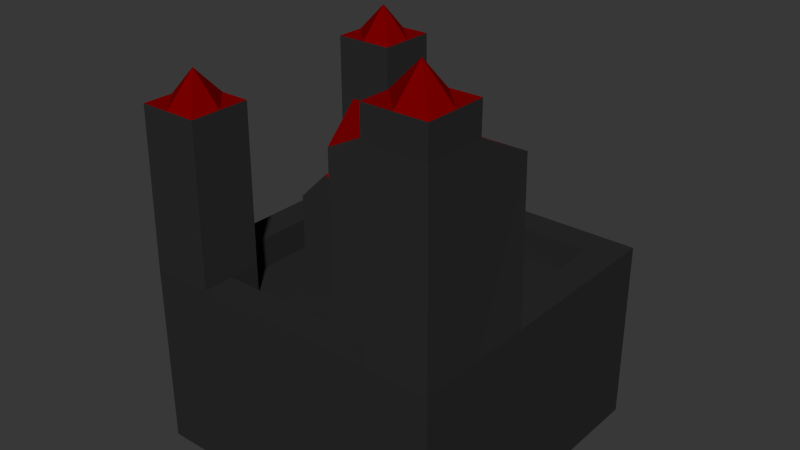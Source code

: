 # Source: ER-burg.blend  (saved by Blender 2.68.0; exported with 4.5.12 LTS)
import bpy
from mathutils import Matrix  # noqa: F401  (used for matrix-valued properties, if any)

bpy.ops.wm.read_factory_settings(use_empty=True)
scene = bpy.context.scene
scene.name = 'Scene'

# ---- collections
col_collection_1 = bpy.data.collections.new('Collection 1'); scene.collection.children.link(col_collection_1)

# ---- materials (node trees are filled in below, after node groups)
mat_material_010 = bpy.data.materials.new('Material.010')
mat_material_010.alpha_threshold = 0.0
mat_material_010.roughness = 0.5
mat_material_010.line_color = (0.0, 0.0, 0.0, 1.0)
mat_material_011 = bpy.data.materials.new('Material.011')
mat_material_011.alpha_threshold = 0.0
mat_material_011.roughness = 0.5
mat_material_011.line_color = (0.0, 0.0, 0.0, 1.0)

# ---- material node trees
mat_material_010.use_nodes = True; mat_material_010.node_tree.nodes.clear()
_N = mat_material_010.node_tree.nodes; _L = mat_material_010.node_tree.links
n0 = _N.new('ShaderNodeOutputMaterial'); n0.name = 'Material Output'; n0.location = (300, 300)
n1 = _N.new('ShaderNodeBsdfDiffuse'); n1.name = 'Diffuse BSDF'; n1.location = (10, 300)
n1.inputs[0].default_value = (0.02365, 0.02365, 0.02365, 1.0)
_L.new(n1.outputs[0], n0.inputs[0])
n0.is_active_output = True
mat_material_011.use_nodes = True; mat_material_011.node_tree.nodes.clear()
_N = mat_material_011.node_tree.nodes; _L = mat_material_011.node_tree.links
n0 = _N.new('ShaderNodeOutputMaterial'); n0.name = 'Material Output'; n0.location = (300, 300)
n1 = _N.new('ShaderNodeBsdfDiffuse'); n1.name = 'Diffuse BSDF'; n1.location = (10, 300)
n1.inputs[0].default_value = (0.2019, 0.0, 0.0, 1.0)
_L.new(n1.outputs[0], n0.inputs[0])
n0.is_active_output = True

# ---- world
world_world = bpy.data.worlds.new('World'); scene.world = world_world
world_world.color = (0.03968, 0.03968, 0.03968)
world_world.use_sun_shadow = False
world_world.sun_shadow_jitter_overblur = 0.0
world_world.cycles.sampling_method = 'MANUAL'
world_world.cycles.sample_map_resolution = 256

# ---- meshes
me_cube_001 = bpy.data.meshes.new('Cube.001')
me_cube_001.from_pydata([(-1.0, -1.0, -1.0), (-1.0, 1.0, -1.0), (1.0, 1.0, -1.0), (1.0, -1.0, -1.0), (-1.0, -1.0, 1.0), (-1.0, 1.0, 1.0), (1.0, 1.0, 1.0), (1.0, -1.0, 1.0), (-0.6, 1.0, 1.0), (-0.2, 1.0, 1.0), (0.2, 1.0, 1.0), (0.6, 1.0, 1.0), (0.6, 1.0, -1.0), (0.2, 1.0, -1.0), (-0.2, 1.0, -1.0), (-0.6, 1.0, -1.0), (0.6, -1.0, 1.0), (0.2, -1.0, 1.0), (-0.2, -1.0, 1.0), (-0.6, -1.0, 1.0), (-0.6, -1.0, -1.0), (-0.2, -1.0, -1.0), (0.2, -1.0, -1.0), (0.6, -1.0, -1.0), (-1.0, -0.6, 1.0), (-1.0, -0.2, 1.0), (-1.0, 0.2, 1.0), (-1.0, 0.6, 1.0), (-1.0, 0.6, -1.0), (-1.0, 0.2, -1.0), (-1.0, -0.2, -1.0), (-1.0, -0.6, -1.0), (1.0, 0.6, 1.0), (1.0, 0.2, 1.0), (1.0, -0.2, 1.0), (1.0, -0.6, 1.0), (1.0, -0.6, -1.0), (1.0, -0.2, -1.0), (1.0, 0.2, -1.0), (1.0, 0.6, -1.0), (-0.6, 0.6, -1.0), (-0.6, 0.2, -1.0), (-0.6, -0.2, -1.0), (-0.6, -0.6, -1.0), (-0.2, 0.6, -1.0), (-0.2, 0.2, -1.0), (-0.2, -0.2, -1.0), (-0.2, -0.6, -1.0), (0.2, 0.6, -1.0), (0.2, 0.2, -1.0), (0.2, -0.2, -1.0), (0.2, -0.6, -1.0), (0.6, 0.6, -1.0), (0.6, 0.2, -1.0), (0.6, -0.2, -1.0), (0.6, -0.6, -1.0), (0.6, 0.6, 1.0), (0.6, 0.2, 1.0), (0.6, -0.2, 1.0), (0.2, 0.6, 1.0), (0.2, 0.2, 1.0), (0.2, -0.2, 1.0), (0.2, -0.6, 1.0), (-0.2, 0.6, 1.0), (-0.2, 0.2, 1.0), (-0.2, -0.2, 1.0), (-0.2, -0.6, 1.0), (-0.6, 0.6, 1.0), (-0.6, 0.2, 1.0), (-0.6, -0.2, 1.0), (-0.6, -0.6, 1.0), (-1.0, 0.8, 1.0), (1.0, 0.8, -1.0), (-1.0, 0.8, -1.0), (1.0, 0.8, 1.0), (-0.6, 0.8, -1.0), (-0.2, 0.8, -1.0), (0.2, 0.8, -1.0), (0.6, 0.8, -1.0), (0.6, 0.8, 1.0), (0.2, 0.8, 1.0), (-0.2, 0.8, 1.0), (-0.6, 0.8, 1.0), (0.8, 1.0, 1.0), (0.8, -1.0, -1.0), (0.8, 1.0, -1.0), (0.8, -1.0, 1.0), (0.8, -0.6, -1.0), (0.8, -0.2, -1.0), (0.8, 0.2, -1.0), (0.8, 0.6, -1.0), (0.8, -0.2, 1.0), (0.8, 0.2, 1.0), (0.8, 0.6, 1.0), (0.8, 0.8, -1.0), (0.8, 0.8, 1.0), (-1.0, -0.8, -1.0), (1.0, -0.8, 1.0), (-0.6, -0.8, -1.0), (-0.2, -0.8, -1.0), (0.2, -0.8, -1.0), (0.6, -0.8, -1.0), (0.2, -0.8, 1.0), (-0.2, -0.8, 1.0), (-0.6, -0.8, 1.0), (-1.0, -0.8, 1.0), (1.0, -0.8, -1.0), (0.8, -0.8, -1.0), (-0.8, 1.0, -1.0), (-0.8, -1.0, 1.0), (-0.8, 1.0, 1.0), (-0.8, -1.0, -1.0), (-0.8, -0.6, 1.0), (-0.8, -0.2, 1.0), (-0.8, 0.2, 1.0), (-0.8, 0.6, 1.0), (-0.8, -0.6, -1.0), (-0.8, -0.2, -1.0), (-0.8, 0.2, -1.0), (-0.8, 0.6, -1.0), (-0.8, 0.8, -1.0), (-0.8, -0.8, -1.0), (-1.0, -1.0, 1.4), (-1.0, 1.0, 1.4), (1.0, 1.0, 1.4), (1.0, -1.0, 1.4), (-0.6, 1.0, 1.4), (-0.2, 1.0, 1.4), (0.2, 1.0, 1.4), (0.6, 1.0, 1.4), (0.6, -1.0, 1.4), (0.2, -1.0, 1.4), (-0.2, -1.0, 1.4), (-0.6, -1.0, 1.4), (-1.0, -0.6, 1.4), (-1.0, -0.2, 1.4), (-1.0, 0.2, 1.4), (-1.0, 0.6, 1.4), (1.0, 0.6, 1.4), (1.0, 0.2, 1.4), (1.0, -0.2, 1.4), (1.0, -0.6, 1.4), (-0.6, 0.6, 1.4), (-0.6, -0.6, 1.4), (-1.0, 0.8, 1.4), (1.0, 0.8, 1.4), (0.6, 0.8, 1.4), (0.2, 0.8, 1.4), (-0.2, 0.8, 1.4), (-0.6, 0.8, 1.4), (0.8, 1.0, 1.4), (0.8, -1.0, 1.4), (0.8, -0.2, 1.4), (0.8, 0.2, 1.4), (0.8, 0.6, 1.4), (0.8, 0.8, 1.4), (1.0, -0.8, 1.4), (0.6, -0.8, 1.4), (0.2, -0.8, 1.4), (-0.2, -0.8, 1.4), (-0.6, -0.8, 1.4), (-1.0, -0.8, 1.4), (-0.8, -1.0, 1.4), (-0.8, 1.0, 1.4), (-0.8, -0.6, 1.4), (-0.8, -0.2, 1.4), (-0.8, 0.2, 1.4), (-0.8, 0.6, 1.4), (0.5377, -0.1377, 3.392), (0.5377, -0.5377, 4.192), (0.1377, -0.1377, 3.392), (0.1377, -0.5377, 3.792), (0.9377, -0.5377, 4.192), (0.5377, -0.9377, 4.192), (0.9377, -0.9377, 4.192), (0.1377, -0.7377, 3.392), (-1.062, -0.9377, 3.392), (-1.062, 1.062, 3.392), (0.9377, -0.9377, 3.792), (-0.6623, 1.062, 3.392), (0.5377, -0.9377, 3.792), (-0.6623, -0.9377, 3.392), (-1.062, -0.5377, 3.392), (-1.062, 0.6623, 3.392), (0.9377, -0.1377, 3.392), (0.9377, -0.5377, 3.792), (0.5377, -0.5377, 3.792), (-0.6623, 0.6623, 3.392), (-0.6623, -0.5377, 3.392), (-1.062, 0.8623, 3.392), (-0.6623, 0.8623, 3.392), (0.7377, -0.9377, 3.792), (0.7377, -0.5377, 3.792), (0.7377, -0.1377, 3.392), (0.9377, -0.7377, 3.792), (0.5377, -0.7377, 3.792), (-0.6623, -0.7377, 3.392), (-1.062, -0.7377, 3.392), (-0.8623, -0.9377, 3.392), (-0.8623, 1.062, 3.392), (-0.8623, -0.5377, 3.392), (-0.8623, 0.6623, 3.392), (-0.8623, 0.8623, 3.792), (-0.8623, -0.7377, 3.792), (0.7377, -0.9377, 4.192), (0.7377, -0.5377, 4.192), (0.9377, -0.7377, 4.192), (0.5377, -0.7377, 4.192), (0.7377, -0.7377, 4.592), (-0.2, 0.6, 2.0), (-0.2, 0.2, 2.0), (-0.2, -0.2, 2.0), (-0.6, 0.6, 2.0), (-0.6, 0.2, 2.0), (-0.6, -0.2, 2.0), (-0.2, 0.4, 2.0), (-0.2, 1.49e-08, 2.0), (-0.6, 0.4, 2.0), (-0.6, 1.49e-08, 2.0), (-0.4, -0.2, 2.4), (-0.4, 0.2, 2.4), (-0.4, 0.6, 2.4), (-0.4, 1.49e-08, 2.4), (-0.4, 0.4, 2.4)], [], [(71, 5, 1, 73), (83, 6, 2, 85), (97, 7, 3, 106), (109, 4, 0, 111), (94, 85, 2, 72), (80, 79, 146, 147), (110, 8, 15, 108), (8, 9, 14, 15), (9, 10, 13, 14), (10, 11, 12, 13), (86, 16, 23, 84), (16, 17, 22, 23), (17, 18, 21, 22), (18, 19, 20, 21), (120, 108, 15, 75), (75, 15, 14, 76), (76, 14, 13, 77), (77, 13, 12, 78), (19, 18, 132, 133), (86, 7, 125, 151), (67, 82, 149, 142), (10, 9, 127, 128), (105, 24, 31, 96), (24, 25, 30, 31), (25, 26, 29, 30), (26, 27, 28, 29), (74, 32, 39, 72), (32, 33, 38, 39), (33, 34, 37, 38), (34, 35, 36, 37), (107, 87, 36, 106), (87, 88, 37, 36), (88, 89, 38, 37), (89, 90, 39, 38), (114, 115, 167, 166), (8, 110, 163, 126), (102, 103, 159, 158), (121, 116, 43, 98), (116, 117, 42, 43), (117, 118, 41, 42), (118, 119, 40, 41), (98, 43, 47, 99), (43, 42, 46, 47), (42, 41, 45, 46), (41, 40, 44, 45), (99, 47, 51, 100), (47, 46, 50, 51), (46, 45, 49, 50), (45, 44, 48, 49), (100, 51, 55, 101), (51, 50, 54, 55), (50, 49, 53, 54), (49, 48, 52, 53), (104, 70, 143, 160), (130, 151, 191, 180), (91, 92, 57, 58), (92, 93, 56, 57), (161, 122, 176, 197), (156, 141, 185, 194), (58, 57, 60, 61), (57, 56, 59, 60), (102, 62, 66, 103), (62, 61, 65, 66), (61, 60, 64, 65), (60, 59, 63, 64), (103, 66, 70, 104), (66, 65, 69, 70), (65, 64, 210, 216, 211), (67, 68, 213, 217, 212), (27, 71, 73, 28), (90, 94, 72, 39), (134, 161, 197, 182), (119, 120, 75, 40), (40, 75, 76, 44), (44, 76, 77, 48), (48, 77, 78, 52), (93, 95, 79, 56), (56, 79, 80, 59), (59, 80, 81, 63), (63, 81, 82, 67), (6, 74, 72, 2), (11, 83, 85, 12), (78, 12, 85, 94), (7, 86, 84, 3), (93, 92, 153, 154), (101, 55, 87, 107), (55, 54, 88, 87), (54, 53, 89, 88), (53, 52, 90, 89), (35, 34, 140, 141), (74, 6, 124, 145), (26, 25, 135, 136), (82, 81, 148, 149), (52, 78, 94, 90), (79, 95, 155, 146), (35, 97, 106, 36), (4, 105, 96, 0), (84, 107, 106, 3), (18, 17, 131, 132), (111, 121, 98, 20), (20, 98, 99, 21), (21, 99, 100, 22), (22, 100, 101, 23), (9, 8, 126, 127), (4, 109, 162, 122), (7, 97, 156, 125), (6, 83, 150, 124), (23, 101, 107, 84), (113, 114, 166, 165), (19, 109, 111, 20), (115, 67, 142, 167), (5, 110, 108, 1), (73, 1, 108, 120), (70, 112, 164, 143), (70, 69, 113, 112), (69, 68, 114, 113), (68, 67, 115, 114), (96, 31, 116, 121), (31, 30, 117, 116), (30, 29, 118, 117), (29, 28, 119, 118), (109, 19, 133, 162), (28, 73, 120, 119), (164, 134, 182, 200), (0, 96, 121, 111), (137, 167, 201, 183), (155, 150, 129, 146), (146, 129, 128, 147), (147, 128, 127, 148), (148, 127, 126, 149), (126, 163, 199, 179), (164, 165, 135, 134), (165, 166, 136, 135), (166, 167, 137, 136), (125, 156, 194, 178), (151, 125, 178, 191), (145, 124, 150, 155), (58, 61, 170, 168), (62, 102, 175, 171), (140, 139, 153, 152), (139, 138, 154, 153), (138, 145, 155, 154), (141, 140, 184, 185), (178, 194, 206, 174), (130, 157, 158, 131), (131, 158, 159, 132), (132, 159, 160, 133), (61, 62, 171, 170), (123, 144, 189, 177), (143, 164, 200, 188), (142, 149, 190, 187), (105, 4, 122, 161), (27, 26, 136, 137), (33, 32, 138, 139), (122, 162, 198, 176), (97, 35, 141, 156), (24, 105, 161, 134), (103, 104, 160, 159), (112, 113, 165, 164), (5, 71, 144, 123), (71, 27, 137, 144), (32, 74, 145, 138), (110, 5, 123, 163), (11, 10, 128, 129), (17, 16, 130, 131), (81, 80, 147, 148), (83, 11, 129, 150), (16, 86, 151, 130), (25, 24, 134, 135), (34, 33, 139, 140), (92, 91, 152, 153), (95, 93, 154, 155), (180, 191, 204, 173), (191, 178, 174, 204), (194, 185, 172, 206), (174, 206, 208, 204), (204, 208, 207, 173), (202, 199, 177, 189), (203, 200, 182, 197), (192, 186, 169, 205), (201, 202, 189, 183), (185, 192, 205, 172), (185, 184, 193, 192), (198, 203, 197, 176), (195, 180, 173, 207), (186, 195, 207, 169), (190, 179, 199, 202), (196, 188, 200, 203), (187, 190, 202, 201), (181, 196, 203, 198), (206, 172, 205, 208), (163, 123, 177, 199), (167, 142, 187, 201), (144, 137, 183, 189), (162, 133, 181, 198), (208, 205, 169, 207), (149, 126, 179, 190), (160, 143, 188, 196), (133, 160, 196, 181), (157, 130, 180, 195), (140, 152, 193, 184), (91, 58, 168, 193), (152, 91, 193), (192, 193, 168, 186), (195, 186, 171, 175), (186, 168, 170, 171), (175, 102, 158, 157, 195), (222, 220, 213, 218), (223, 221, 212, 217), (69, 65, 211, 219, 214), (63, 67, 212, 221, 209), (68, 69, 214, 218, 213), (64, 63, 209, 215, 210), (219, 222, 218, 214), (211, 216, 222, 219), (216, 210, 220, 222), (220, 223, 217, 213), (210, 215, 223, 220), (215, 209, 221, 223)])
me_cube_001.polygons.foreach_set('material_index', [0, 0, 0, 0, 0, 0, 0, 0, 0, 0, 0, 0, 0, 0, 0, 0, 0, 0, 0, 0, 0, 0, 0, 0, 0, 0, 0, 0, 0, 0, 0, 0, 0, 0, 0, 0, 0, 0, 0, 0, 0, 0, 0, 0, 0, 0, 0, 0, 0, 0, 0, 0, 0, 0, 0, 0, 0, 0, 0, 0, 0, 0, 0, 0, 0, 0, 0, 0, 0, 0, 0, 0, 0, 0, 0, 0, 0, 0, 0, 0, 0, 0, 0, 0, 0, 0, 0, 0, 0, 0, 0, 0, 0, 0, 0, 0, 0, 0, 0, 0, 0, 0, 0, 0, 0, 0, 0, 0, 0, 0, 0, 0, 0, 0, 0, 0, 0, 0, 0, 0, 0, 0, 0, 0, 0, 0, 0, 0, 0, 0, 0, 0, 0, 0, 0, 0, 0, 0, 0, 0, 0, 0, 0, 0, 0, 0, 0, 0, 0, 0, 0, 0, 0, 0, 0, 0, 0, 0, 0, 0, 0, 0, 0, 0, 0, 0, 0, 0, 0, 0, 0, 0, 0, 0, 0, 1, 1, 1, 1, 0, 1, 0, 1, 1, 0, 0, 1, 1, 1, 1, 1, 0, 0, 0, 0, 1, 0, 0, 0, 0, 0, 0, 0, 1, 1, 1, 0, 1, 1, 0, 0, 0, 0, 1, 1, 1, 1, 1, 1])
me_cube_001.materials.append(mat_material_010)
me_cube_001.materials.append(mat_material_011)
me_cube_001.use_remesh_preserve_volume = False
me_cube_001.use_remesh_preserve_attributes = False
me_cube_001.use_mirror_vertex_groups = False
me_cube_001.update()

# ---- objects
ob_schloss = bpy.data.objects.new('Schloss', me_cube_001)

# ---- transforms, parenting, visibility, modifiers, constraints
ob_schloss.location = (-6.3, -10.05, 2.272)
ob_schloss.scale = (1.0, 1.0, 0.5)
ob_schloss.lineart.crease_threshold = 0.0

# ---- collection membership
col_collection_1.objects.link(ob_schloss)

# ---- scene / render settings (as saved in the file)
scene.frame_start = 1; scene.frame_end = 600; scene.frame_set(199)
scene.render.engine = 'CYCLES'
scene.render.image_settings.color_mode = 'RGB'
scene.render.image_settings.quality = 50
scene.render.image_settings.compression = 100
scene.render.fps = 60
scene.render.dither_intensity = 0.0
scene.cycles.use_denoising = False
scene.cycles.samples = 10
scene.cycles.sampling_pattern = 'TABULATED_SOBOL'
scene.cycles.light_sampling_threshold = 0.0
scene.cycles.use_adaptive_sampling = False
scene.cycles.use_light_tree = False
scene.cycles.blur_glossy = 0.0
scene.cycles.volume_bounces = 1
scene.cycles.pixel_filter_type = 'GAUSSIAN'
scene.cycles.sample_clamp_indirect = 0.0
scene.view_settings.view_transform = 'Standard'
bpy.context.view_layer.update()

# ---- added for rendering (the .blend has no active camera and no usable light): camera, sun
cam_auto = bpy.data.cameras.new('AutoCamera')
cam_auto.lens = 50.0
cam_auto.sensor_width = 36.0
cam_auto.clip_end = 1000.0
ob_auto_camera = bpy.data.objects.new('AutoCamera', cam_auto)
scene.collection.objects.link(ob_auto_camera)
ob_auto_camera.location = (-2.59287, -14.5037, 6.16065)
ob_auto_camera.rotation_euler = (1.09748, -7.21219e-08, 0.694738)
scene.camera = ob_auto_camera
light_auto_sun = bpy.data.lights.new('AutoSun', 'SUN')
light_auto_sun.energy = 3.0
light_auto_sun.angle = 0.0523599
ob_auto_sun = bpy.data.objects.new('AutoSun', light_auto_sun)
scene.collection.objects.link(ob_auto_sun)
ob_auto_sun.rotation_euler = (0.872665, 0.174533, 0.523599)
bpy.context.view_layer.update()
